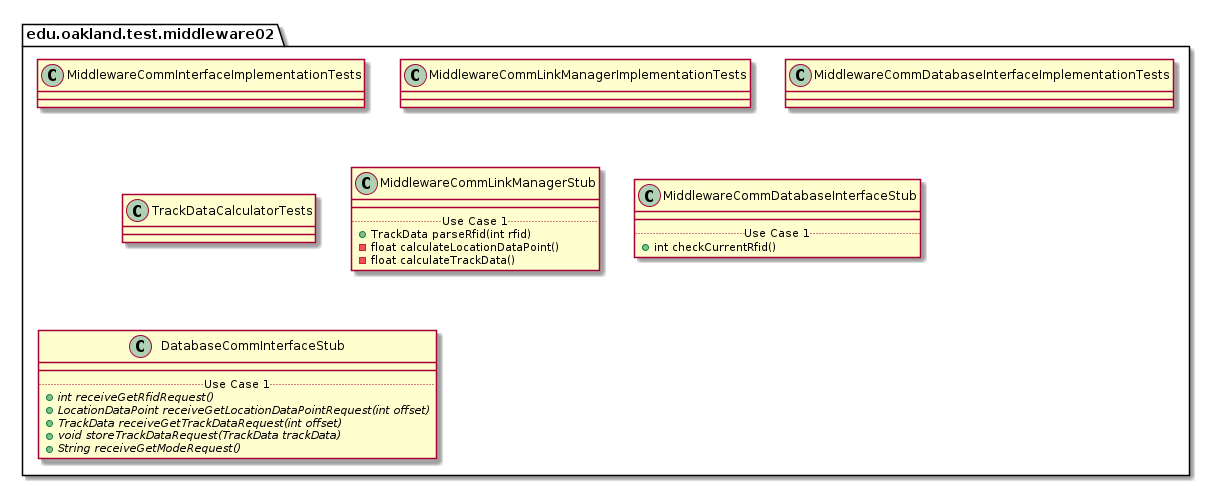

The diagram above was rendered by PlantUML. Its source (embedded in the PNG):
@startuml Middleware02TestPackage

package edu.oakland.test.middleware02 {
    
}


package edu.oakland.test.middleware02 {
    class MiddlewareCommInterfaceImplementationTests {

    }
}


package edu.oakland.test.middleware02 {
    class MiddlewareCommLinkManagerImplementationTests {

    }
}


package edu.oakland.test.middleware02 {
    class MiddlewareCommDatabaseInterfaceImplementationTests {

    }
}


package edu.oakland.test.middleware02 {
    class TrackDataCalculatorTests {

    }
}


package edu.oakland.test.middleware02 {
    class MiddlewareCommLinkManagerStub {
        __
        .. Use Case 1 ..
        + TrackData parseRfid(int rfid)
        - float calculateLocationDataPoint()
        - float calculateTrackData()
    }
}


package edu.oakland.test.middleware02 {
    class MiddlewareCommDatabaseInterfaceStub {
        __
        .. Use Case 1 ..
        + int checkCurrentRfid()
    }
}


package edu.oakland.test.middleware02 {
    class DatabaseCommInterfaceStub {
        __
        .. Use Case 1 ..
        {abstract} + int receiveGetRfidRequest()
        {abstract} + LocationDataPoint receiveGetLocationDataPointRequest(int offset)
        {abstract} + TrackData receiveGetTrackDataRequest(int offset)
        {abstract} + void storeTrackDataRequest(TrackData trackData)
        {abstract} + String receiveGetModeRequest()
    }
}


@enduml